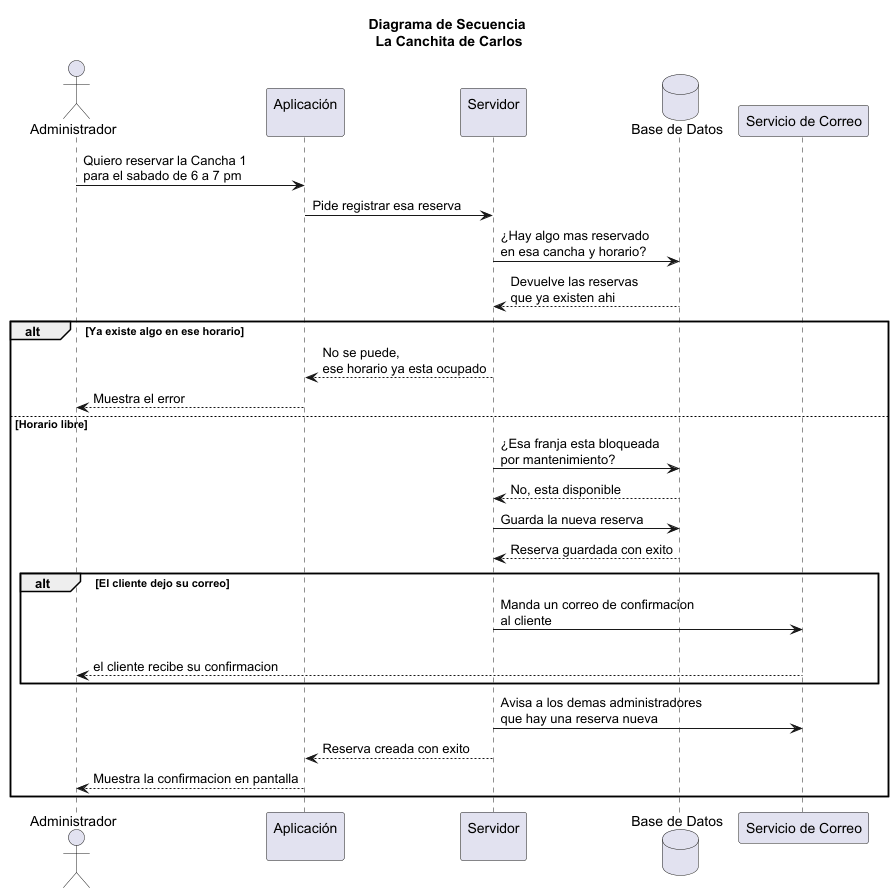

The diagram above was rendered by PlantUML. Its source (embedded in the PNG):
@startuml secuencia-conceptual
title Diagrama de Secuencia \nLa Canchita de Carlos

actor Administrador
participant "Aplicación\n" as App
participant "Servidor\n" as Servidor
database "Base de Datos" as BD
participant "Servicio de Correo" as Correo

Administrador -> App : Quiero reservar la Cancha 1\npara el sabado de 6 a 7 pm
App -> Servidor : Pide registrar esa reserva

Servidor -> BD : ¿Hay algo mas reservado\nen esa cancha y horario?
BD --> Servidor : Devuelve las reservas\nque ya existen ahi

alt Ya existe algo en ese horario
  Servidor --> App : No se puede,\nese horario ya esta ocupado
  App --> Administrador : Muestra el error
else Horario libre
  Servidor -> BD : ¿Esa franja esta bloqueada\npor mantenimiento?
  BD --> Servidor : No, esta disponible

  Servidor -> BD : Guarda la nueva reserva
  BD --> Servidor : Reserva guardada con exito

  alt El cliente dejo su correo
    Servidor -> Correo : Manda un correo de confirmacion\nal cliente
    Correo --> Administrador : \nel cliente recibe su confirmacion
  end

  Servidor -> Correo : Avisa a los demas administradores\nque hay una reserva nueva
  Servidor --> App : Reserva creada con exito
  App --> Administrador : Muestra la confirmacion en pantalla
end

@enduml